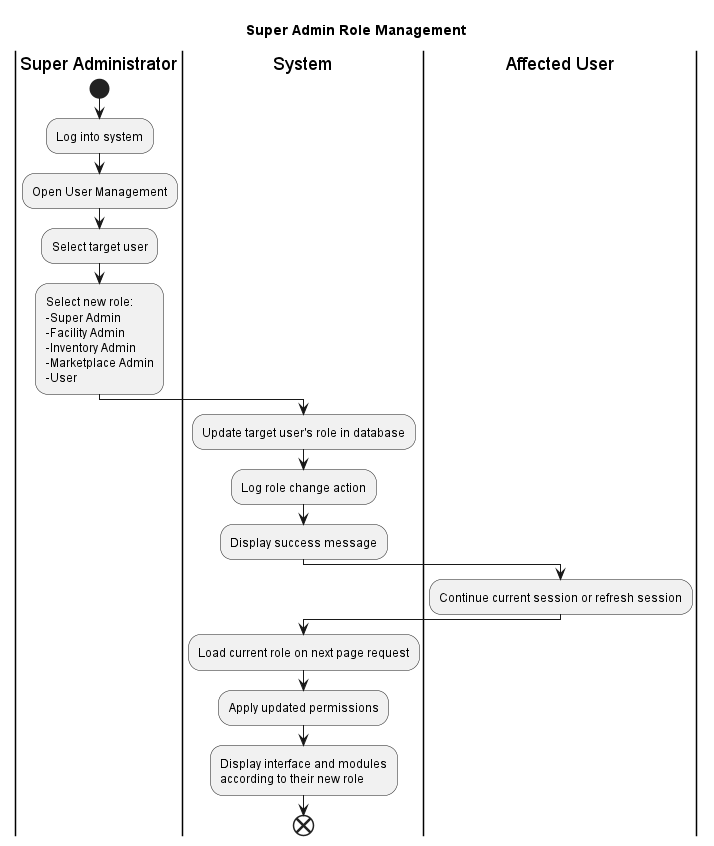

The diagram above was rendered by PlantUML. Its source (embedded in the PNG):
@startuml
title Super Admin Role Management

|Super Administrator|
start
:Log into system;
:Open User Management;
:Select target user;
:Select new role:
-Super Admin
-Facility Admin
-Inventory Admin
-Marketplace Admin
-User;

|System|
:Update target user's role in database;
:Log role change action;
:Display success message;

|Affected User|
:Continue current session or refresh session;

|System|
:Load current role on next page request;
:Apply updated permissions;
:Display interface and modules\naccording to their new role;

end
@enduml